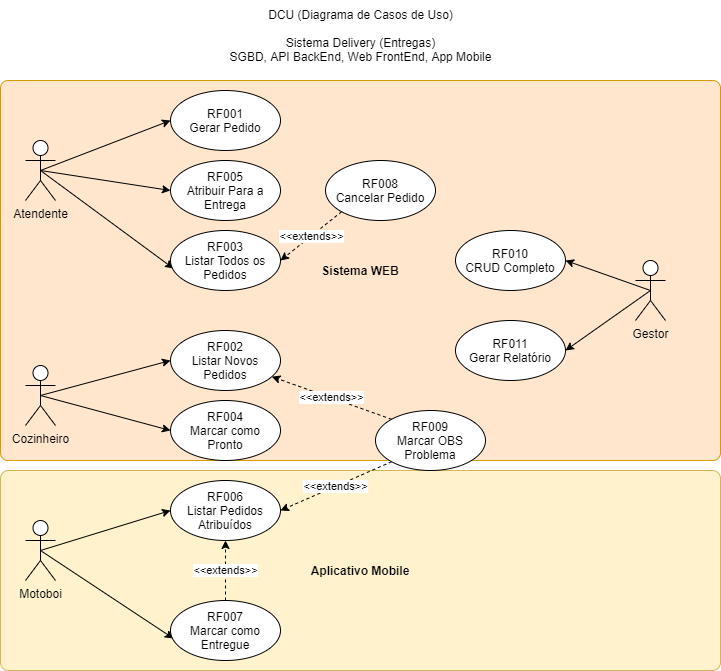

The diagram above was exported from draw.io. Its source (the exported page's mxGraphModel, read from the mxfile embedded in the PNG):
<mxGraphModel dx="1102" dy="582" grid="1" gridSize="10" guides="1" tooltips="1" connect="1" arrows="1" fold="1" page="1" pageScale="1" pageWidth="827" pageHeight="1169" math="0" shadow="0">
  <root>
    <mxCell id="0" />
    <mxCell id="1" parent="0" />
    <mxCell id="PzT_S1KOQ2ssmtmhLo0w-32" value="Sistema WEB" style="rounded=1;whiteSpace=wrap;html=1;arcSize=2;fillColor=#ffe6cc;strokeColor=#d79b00;fontStyle=1" vertex="1" parent="1">
      <mxGeometry x="54" y="100" width="720" height="380" as="geometry" />
    </mxCell>
    <mxCell id="PzT_S1KOQ2ssmtmhLo0w-31" value="Aplicativo Mobile" style="rounded=1;whiteSpace=wrap;html=1;arcSize=4;fillColor=#fff2cc;strokeColor=#d6b656;fontStyle=1" vertex="1" parent="1">
      <mxGeometry x="54" y="490" width="720" height="200" as="geometry" />
    </mxCell>
    <mxCell id="PzT_S1KOQ2ssmtmhLo0w-13" style="rounded=0;orthogonalLoop=1;jettySize=auto;html=1;exitX=0.5;exitY=0.5;exitDx=0;exitDy=0;exitPerimeter=0;entryX=0;entryY=0.5;entryDx=0;entryDy=0;" edge="1" parent="1" source="PzT_S1KOQ2ssmtmhLo0w-1" target="PzT_S1KOQ2ssmtmhLo0w-5">
      <mxGeometry relative="1" as="geometry" />
    </mxCell>
    <mxCell id="PzT_S1KOQ2ssmtmhLo0w-14" style="edgeStyle=none;rounded=0;orthogonalLoop=1;jettySize=auto;html=1;exitX=0.5;exitY=0.5;exitDx=0;exitDy=0;exitPerimeter=0;entryX=0;entryY=0.5;entryDx=0;entryDy=0;" edge="1" parent="1" source="PzT_S1KOQ2ssmtmhLo0w-1" target="PzT_S1KOQ2ssmtmhLo0w-7">
      <mxGeometry relative="1" as="geometry" />
    </mxCell>
    <mxCell id="PzT_S1KOQ2ssmtmhLo0w-15" style="edgeStyle=none;rounded=0;orthogonalLoop=1;jettySize=auto;html=1;exitX=0.5;exitY=0.5;exitDx=0;exitDy=0;exitPerimeter=0;entryX=0.027;entryY=0.633;entryDx=0;entryDy=0;entryPerimeter=0;" edge="1" parent="1" source="PzT_S1KOQ2ssmtmhLo0w-1" target="PzT_S1KOQ2ssmtmhLo0w-10">
      <mxGeometry relative="1" as="geometry" />
    </mxCell>
    <mxCell id="PzT_S1KOQ2ssmtmhLo0w-1" value="Atendente" style="shape=umlActor;verticalLabelPosition=bottom;verticalAlign=top;html=1;outlineConnect=0;" vertex="1" parent="1">
      <mxGeometry x="79" y="160" width="30" height="60" as="geometry" />
    </mxCell>
    <mxCell id="PzT_S1KOQ2ssmtmhLo0w-16" style="edgeStyle=none;rounded=0;orthogonalLoop=1;jettySize=auto;html=1;exitX=0.5;exitY=0.5;exitDx=0;exitDy=0;exitPerimeter=0;entryX=0;entryY=0.5;entryDx=0;entryDy=0;" edge="1" parent="1" source="PzT_S1KOQ2ssmtmhLo0w-3" target="PzT_S1KOQ2ssmtmhLo0w-8">
      <mxGeometry relative="1" as="geometry" />
    </mxCell>
    <mxCell id="PzT_S1KOQ2ssmtmhLo0w-17" style="edgeStyle=none;rounded=0;orthogonalLoop=1;jettySize=auto;html=1;exitX=0.5;exitY=0.5;exitDx=0;exitDy=0;exitPerimeter=0;entryX=0;entryY=0.5;entryDx=0;entryDy=0;" edge="1" parent="1" source="PzT_S1KOQ2ssmtmhLo0w-3" target="PzT_S1KOQ2ssmtmhLo0w-6">
      <mxGeometry relative="1" as="geometry" />
    </mxCell>
    <mxCell id="PzT_S1KOQ2ssmtmhLo0w-3" value="Cozinheiro" style="shape=umlActor;verticalLabelPosition=bottom;verticalAlign=top;html=1;outlineConnect=0;" vertex="1" parent="1">
      <mxGeometry x="79" y="385" width="30" height="60" as="geometry" />
    </mxCell>
    <mxCell id="PzT_S1KOQ2ssmtmhLo0w-18" style="edgeStyle=none;rounded=0;orthogonalLoop=1;jettySize=auto;html=1;exitX=0.5;exitY=0.5;exitDx=0;exitDy=0;exitPerimeter=0;entryX=0;entryY=0.5;entryDx=0;entryDy=0;" edge="1" parent="1" source="PzT_S1KOQ2ssmtmhLo0w-4" target="PzT_S1KOQ2ssmtmhLo0w-12">
      <mxGeometry relative="1" as="geometry" />
    </mxCell>
    <mxCell id="PzT_S1KOQ2ssmtmhLo0w-19" style="edgeStyle=none;rounded=0;orthogonalLoop=1;jettySize=auto;html=1;exitX=0.5;exitY=0.5;exitDx=0;exitDy=0;exitPerimeter=0;entryX=0.027;entryY=0.633;entryDx=0;entryDy=0;entryPerimeter=0;" edge="1" parent="1" source="PzT_S1KOQ2ssmtmhLo0w-4" target="PzT_S1KOQ2ssmtmhLo0w-11">
      <mxGeometry relative="1" as="geometry" />
    </mxCell>
    <mxCell id="PzT_S1KOQ2ssmtmhLo0w-4" value="Motoboi" style="shape=umlActor;verticalLabelPosition=bottom;verticalAlign=top;html=1;outlineConnect=0;" vertex="1" parent="1">
      <mxGeometry x="79" y="540" width="30" height="60" as="geometry" />
    </mxCell>
    <mxCell id="PzT_S1KOQ2ssmtmhLo0w-5" value="RF001&lt;br&gt;Gerar Pedido" style="ellipse;whiteSpace=wrap;html=1;" vertex="1" parent="1">
      <mxGeometry x="224" y="110" width="110" height="60" as="geometry" />
    </mxCell>
    <mxCell id="PzT_S1KOQ2ssmtmhLo0w-6" value="RF004&lt;br&gt;Marcar como Pronto" style="ellipse;whiteSpace=wrap;html=1;" vertex="1" parent="1">
      <mxGeometry x="224" y="420" width="110" height="60" as="geometry" />
    </mxCell>
    <mxCell id="PzT_S1KOQ2ssmtmhLo0w-7" value="RF005&lt;br&gt;Atribuir Para a Entrega" style="ellipse;whiteSpace=wrap;html=1;" vertex="1" parent="1">
      <mxGeometry x="224" y="180" width="110" height="60" as="geometry" />
    </mxCell>
    <mxCell id="PzT_S1KOQ2ssmtmhLo0w-8" value="RF002&lt;br&gt;Listar Novos Pedidos" style="ellipse;whiteSpace=wrap;html=1;" vertex="1" parent="1">
      <mxGeometry x="224" y="350" width="110" height="60" as="geometry" />
    </mxCell>
    <mxCell id="PzT_S1KOQ2ssmtmhLo0w-10" value="RF003&lt;br&gt;Listar Todos os Pedidos" style="ellipse;whiteSpace=wrap;html=1;" vertex="1" parent="1">
      <mxGeometry x="224" y="250" width="110" height="60" as="geometry" />
    </mxCell>
    <mxCell id="PzT_S1KOQ2ssmtmhLo0w-26" value="&amp;lt;&amp;lt;extends&amp;gt;&amp;gt;" style="edgeStyle=none;rounded=0;orthogonalLoop=1;jettySize=auto;html=1;exitX=0.5;exitY=0;exitDx=0;exitDy=0;entryX=0.5;entryY=1;entryDx=0;entryDy=0;dashed=1;" edge="1" parent="1" source="PzT_S1KOQ2ssmtmhLo0w-11" target="PzT_S1KOQ2ssmtmhLo0w-12">
      <mxGeometry relative="1" as="geometry" />
    </mxCell>
    <mxCell id="PzT_S1KOQ2ssmtmhLo0w-11" value="RF007&lt;br&gt;Marcar como Entregue" style="ellipse;whiteSpace=wrap;html=1;" vertex="1" parent="1">
      <mxGeometry x="224" y="620" width="110" height="60" as="geometry" />
    </mxCell>
    <mxCell id="PzT_S1KOQ2ssmtmhLo0w-12" value="RF006&lt;br&gt;Listar Pedidos Atribuídos" style="ellipse;whiteSpace=wrap;html=1;" vertex="1" parent="1">
      <mxGeometry x="224" y="500" width="110" height="60" as="geometry" />
    </mxCell>
    <mxCell id="PzT_S1KOQ2ssmtmhLo0w-29" style="edgeStyle=none;rounded=0;orthogonalLoop=1;jettySize=auto;html=1;exitX=0.5;exitY=0.5;exitDx=0;exitDy=0;exitPerimeter=0;entryX=1;entryY=0.5;entryDx=0;entryDy=0;" edge="1" parent="1" source="PzT_S1KOQ2ssmtmhLo0w-20" target="PzT_S1KOQ2ssmtmhLo0w-21">
      <mxGeometry relative="1" as="geometry" />
    </mxCell>
    <mxCell id="PzT_S1KOQ2ssmtmhLo0w-30" style="edgeStyle=none;rounded=0;orthogonalLoop=1;jettySize=auto;html=1;exitX=0.5;exitY=0.5;exitDx=0;exitDy=0;exitPerimeter=0;entryX=1;entryY=0.5;entryDx=0;entryDy=0;" edge="1" parent="1" source="PzT_S1KOQ2ssmtmhLo0w-20" target="PzT_S1KOQ2ssmtmhLo0w-22">
      <mxGeometry relative="1" as="geometry" />
    </mxCell>
    <mxCell id="PzT_S1KOQ2ssmtmhLo0w-20" value="Gestor" style="shape=umlActor;verticalLabelPosition=bottom;verticalAlign=top;html=1;outlineConnect=0;" vertex="1" parent="1">
      <mxGeometry x="689" y="280" width="30" height="60" as="geometry" />
    </mxCell>
    <mxCell id="PzT_S1KOQ2ssmtmhLo0w-21" value="RF010&lt;br&gt;CRUD Completo" style="ellipse;whiteSpace=wrap;html=1;" vertex="1" parent="1">
      <mxGeometry x="509" y="250" width="110" height="60" as="geometry" />
    </mxCell>
    <mxCell id="PzT_S1KOQ2ssmtmhLo0w-22" value="RF011&lt;br&gt;Gerar Relatório" style="ellipse;whiteSpace=wrap;html=1;" vertex="1" parent="1">
      <mxGeometry x="509" y="340" width="110" height="60" as="geometry" />
    </mxCell>
    <mxCell id="PzT_S1KOQ2ssmtmhLo0w-24" value="&amp;lt;&amp;lt;extends&amp;gt;&amp;gt;" style="edgeStyle=none;rounded=0;orthogonalLoop=1;jettySize=auto;html=1;exitX=0;exitY=1;exitDx=0;exitDy=0;entryX=1;entryY=0.5;entryDx=0;entryDy=0;dashed=1;" edge="1" parent="1" source="PzT_S1KOQ2ssmtmhLo0w-23" target="PzT_S1KOQ2ssmtmhLo0w-10">
      <mxGeometry relative="1" as="geometry" />
    </mxCell>
    <mxCell id="PzT_S1KOQ2ssmtmhLo0w-23" value="RF008&lt;br&gt;Cancelar Pedido" style="ellipse;whiteSpace=wrap;html=1;" vertex="1" parent="1">
      <mxGeometry x="379" y="180" width="110" height="60" as="geometry" />
    </mxCell>
    <mxCell id="PzT_S1KOQ2ssmtmhLo0w-27" value="&amp;lt;&amp;lt;extends&amp;gt;&amp;gt;" style="edgeStyle=none;rounded=0;orthogonalLoop=1;jettySize=auto;html=1;exitX=0;exitY=0;exitDx=0;exitDy=0;dashed=1;" edge="1" parent="1" source="PzT_S1KOQ2ssmtmhLo0w-25" target="PzT_S1KOQ2ssmtmhLo0w-8">
      <mxGeometry relative="1" as="geometry" />
    </mxCell>
    <mxCell id="PzT_S1KOQ2ssmtmhLo0w-28" value="&amp;lt;&amp;lt;extends&amp;gt;&amp;gt;" style="edgeStyle=none;rounded=0;orthogonalLoop=1;jettySize=auto;html=1;exitX=0;exitY=1;exitDx=0;exitDy=0;entryX=1;entryY=0.5;entryDx=0;entryDy=0;dashed=1;" edge="1" parent="1" source="PzT_S1KOQ2ssmtmhLo0w-25" target="PzT_S1KOQ2ssmtmhLo0w-12">
      <mxGeometry relative="1" as="geometry" />
    </mxCell>
    <mxCell id="PzT_S1KOQ2ssmtmhLo0w-25" value="RF009&lt;br&gt;Marcar OBS Problema" style="ellipse;whiteSpace=wrap;html=1;" vertex="1" parent="1">
      <mxGeometry x="429" y="430" width="110" height="60" as="geometry" />
    </mxCell>
    <mxCell id="PzT_S1KOQ2ssmtmhLo0w-33" value="DCU (Diagrama de Casos de Uso)&lt;br&gt;&lt;br&gt;Sistema Delivery (Entregas)&lt;br&gt;SGBD, API BackEnd, Web FrontEnd, App Mobile" style="text;html=1;strokeColor=none;fillColor=none;align=center;verticalAlign=middle;whiteSpace=wrap;rounded=0;" vertex="1" parent="1">
      <mxGeometry x="233.5" y="20" width="361" height="70" as="geometry" />
    </mxCell>
  </root>
</mxGraphModel>